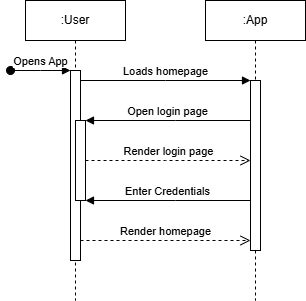

The diagram above was exported from draw.io. Its source (the exported page's mxGraphModel, read from the mxfile embedded in the PNG):
<mxGraphModel dx="865" dy="521" grid="1" gridSize="10" guides="1" tooltips="1" connect="1" arrows="1" fold="1" page="1" pageScale="1" pageWidth="850" pageHeight="1100" math="0" shadow="0">
  <root>
    <mxCell id="0" />
    <mxCell id="1" parent="0" />
    <mxCell id="aM9ryv3xv72pqoxQDRHE-1" value=":User" style="shape=umlLifeline;perimeter=lifelinePerimeter;whiteSpace=wrap;html=1;container=0;dropTarget=0;collapsible=0;recursiveResize=0;outlineConnect=0;portConstraint=eastwest;newEdgeStyle={&quot;edgeStyle&quot;:&quot;elbowEdgeStyle&quot;,&quot;elbow&quot;:&quot;vertical&quot;,&quot;curved&quot;:0,&quot;rounded&quot;:0};" parent="1" vertex="1">
      <mxGeometry x="40" y="40" width="100" height="300" as="geometry" />
    </mxCell>
    <mxCell id="aM9ryv3xv72pqoxQDRHE-2" value="" style="html=1;points=[];perimeter=orthogonalPerimeter;outlineConnect=0;targetShapes=umlLifeline;portConstraint=eastwest;newEdgeStyle={&quot;edgeStyle&quot;:&quot;elbowEdgeStyle&quot;,&quot;elbow&quot;:&quot;vertical&quot;,&quot;curved&quot;:0,&quot;rounded&quot;:0};" parent="aM9ryv3xv72pqoxQDRHE-1" vertex="1">
      <mxGeometry x="45" y="70" width="10" height="190" as="geometry" />
    </mxCell>
    <mxCell id="aM9ryv3xv72pqoxQDRHE-3" value="Opens App" style="html=1;verticalAlign=bottom;startArrow=oval;endArrow=block;startSize=8;edgeStyle=elbowEdgeStyle;elbow=vertical;curved=0;rounded=0;" parent="aM9ryv3xv72pqoxQDRHE-1" target="aM9ryv3xv72pqoxQDRHE-2" edge="1">
      <mxGeometry relative="1" as="geometry">
        <mxPoint x="-15" y="70" as="sourcePoint" />
      </mxGeometry>
    </mxCell>
    <mxCell id="aM9ryv3xv72pqoxQDRHE-4" value="" style="html=1;points=[];perimeter=orthogonalPerimeter;outlineConnect=0;targetShapes=umlLifeline;portConstraint=eastwest;newEdgeStyle={&quot;edgeStyle&quot;:&quot;elbowEdgeStyle&quot;,&quot;elbow&quot;:&quot;vertical&quot;,&quot;curved&quot;:0,&quot;rounded&quot;:0};" parent="aM9ryv3xv72pqoxQDRHE-1" vertex="1">
      <mxGeometry x="50" y="120" width="10" height="80" as="geometry" />
    </mxCell>
    <mxCell id="aM9ryv3xv72pqoxQDRHE-5" value=":App" style="shape=umlLifeline;perimeter=lifelinePerimeter;whiteSpace=wrap;html=1;container=0;dropTarget=0;collapsible=0;recursiveResize=0;outlineConnect=0;portConstraint=eastwest;newEdgeStyle={&quot;edgeStyle&quot;:&quot;elbowEdgeStyle&quot;,&quot;elbow&quot;:&quot;vertical&quot;,&quot;curved&quot;:0,&quot;rounded&quot;:0};" parent="1" vertex="1">
      <mxGeometry x="220" y="40" width="100" height="300" as="geometry" />
    </mxCell>
    <mxCell id="aM9ryv3xv72pqoxQDRHE-6" value="" style="html=1;points=[];perimeter=orthogonalPerimeter;outlineConnect=0;targetShapes=umlLifeline;portConstraint=eastwest;newEdgeStyle={&quot;edgeStyle&quot;:&quot;elbowEdgeStyle&quot;,&quot;elbow&quot;:&quot;vertical&quot;,&quot;curved&quot;:0,&quot;rounded&quot;:0};" parent="aM9ryv3xv72pqoxQDRHE-5" vertex="1">
      <mxGeometry x="45" y="80" width="10" height="170" as="geometry" />
    </mxCell>
    <mxCell id="aM9ryv3xv72pqoxQDRHE-7" value="Loads homepage" style="html=1;verticalAlign=bottom;endArrow=block;edgeStyle=elbowEdgeStyle;elbow=vertical;curved=0;rounded=0;" parent="1" source="aM9ryv3xv72pqoxQDRHE-2" target="aM9ryv3xv72pqoxQDRHE-6" edge="1">
      <mxGeometry relative="1" as="geometry">
        <mxPoint x="195" y="130" as="sourcePoint" />
        <Array as="points">
          <mxPoint x="180" y="120" />
        </Array>
      </mxGeometry>
    </mxCell>
    <mxCell id="aM9ryv3xv72pqoxQDRHE-9" value="Open login page" style="html=1;verticalAlign=bottom;endArrow=block;edgeStyle=elbowEdgeStyle;elbow=vertical;curved=0;rounded=0;" parent="1" source="aM9ryv3xv72pqoxQDRHE-6" target="aM9ryv3xv72pqoxQDRHE-4" edge="1">
      <mxGeometry relative="1" as="geometry">
        <mxPoint x="175" y="160" as="sourcePoint" />
        <Array as="points">
          <mxPoint x="190" y="160" />
        </Array>
      </mxGeometry>
    </mxCell>
    <mxCell id="vvIOfnB4qF1Jr2IjvL5F-1" value="Render login page" style="html=1;verticalAlign=bottom;endArrow=open;dashed=1;endSize=8;edgeStyle=elbowEdgeStyle;elbow=vertical;curved=0;rounded=0;" edge="1" parent="1">
      <mxGeometry relative="1" as="geometry">
        <mxPoint x="265" y="200" as="targetPoint" />
        <Array as="points">
          <mxPoint x="180" y="200" />
        </Array>
        <mxPoint x="100" y="200" as="sourcePoint" />
      </mxGeometry>
    </mxCell>
    <mxCell id="vvIOfnB4qF1Jr2IjvL5F-2" value="Enter Credentials" style="html=1;verticalAlign=bottom;endArrow=block;edgeStyle=elbowEdgeStyle;elbow=vertical;curved=0;rounded=0;" edge="1" parent="1">
      <mxGeometry relative="1" as="geometry">
        <mxPoint x="265" y="240" as="sourcePoint" />
        <Array as="points">
          <mxPoint x="190" y="240" />
        </Array>
        <mxPoint x="100" y="240" as="targetPoint" />
      </mxGeometry>
    </mxCell>
    <mxCell id="aM9ryv3xv72pqoxQDRHE-8" value="Render homepage" style="html=1;verticalAlign=bottom;endArrow=open;dashed=1;endSize=8;edgeStyle=elbowEdgeStyle;elbow=vertical;curved=0;rounded=0;" parent="1" source="aM9ryv3xv72pqoxQDRHE-2" target="aM9ryv3xv72pqoxQDRHE-6" edge="1">
      <mxGeometry relative="1" as="geometry">
        <Array as="points">
          <mxPoint x="190" y="280" />
        </Array>
        <mxPoint x="195" y="205" as="sourcePoint" />
      </mxGeometry>
    </mxCell>
  </root>
</mxGraphModel>